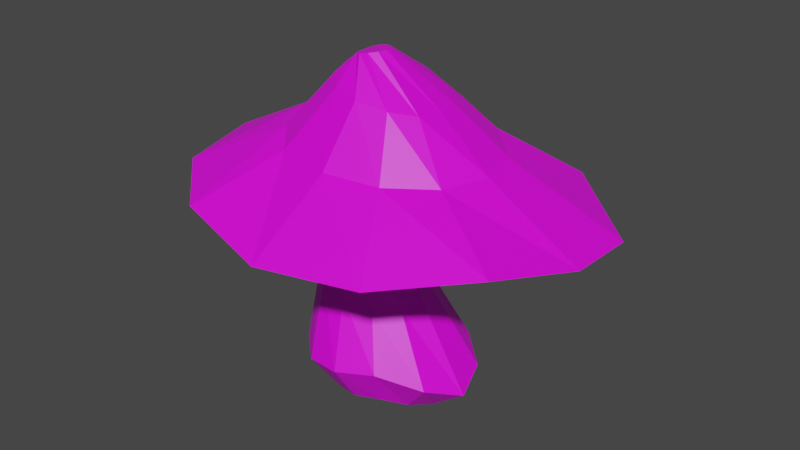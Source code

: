 # Source: Mushroom.blend  (saved by Blender 3.1.7; exported with 4.5.12 LTS)
import bpy
from mathutils import Matrix  # noqa: F401  (used for matrix-valued properties, if any)

bpy.ops.wm.read_factory_settings(use_empty=True)
scene = bpy.context.scene
scene.name = 'Scene'

# ---- collections
col_collection = bpy.data.collections.new('Collection'); scene.collection.children.link(col_collection)

# ---- images (referenced by path relative to the original .blend; pixels are not part of the script)
import os
ASSET_DIR = os.environ.get("B2B_ASSET_DIR", "")  # directory of the original .blend (textures are referenced by path, not embedded)
HERE = os.path.dirname(os.path.abspath(__file__))  # packed textures are extracted next to this script under _unpacked/

def load_image(name, relpath, width, height, colorspace="sRGB"):
    """Load a texture the original file referenced (path relative to the .blend, or extracted next to this script)."""
    p = next((c for c in (os.path.join(HERE, relpath), os.path.join(ASSET_DIR, relpath)) if relpath and os.path.exists(c)), "")
    if p:
        img = bpy.data.images.load(p, check_existing=True)
        img.name = name
    else:  # same state as the original file: an image datablock whose file is absent (Cycles renders it pink)
        img = bpy.data.images.new(name, width, height)
        img.source = "FILE"
        img.filepath = "//" + (relpath or name)
    img.colorspace_settings.name = colorspace
    return img
img_mushroom_png = load_image('Mushroom.png', 'Mushroom.png', 1024, 1024, 'sRGB')

# ---- materials (node trees are filled in below, after node groups)
mat_material_001 = bpy.data.materials.new('Material.001')
mat_material_001.use_transparent_shadow = False

# ---- material node trees
mat_material_001.use_nodes = True; mat_material_001.node_tree.nodes.clear()
_N = mat_material_001.node_tree.nodes; _L = mat_material_001.node_tree.links
n0 = _N.new('ShaderNodeBsdfPrincipled'); n0.name = 'Principled BSDF'; n0.location = (10, 300)
n0.distribution = 'GGX'
n0.subsurface_method = 'RANDOM_WALK_SKIN'
n0.inputs[3].default_value = 1.45
n0.inputs[27].default_value = (0.0, 0.0, 0.0, 1.0)
n0.inputs[28].default_value = 1.0
n1 = _N.new('ShaderNodeOutputMaterial'); n1.name = 'Material Output'; n1.location = (300, 300)
n2 = _N.new('ShaderNodeTexImage'); n2.name = 'Image Texture'; n2.location = (-399, 220)
n2.image = img_mushroom_png
_L.new(n0.outputs[0], n1.inputs[0])
_L.new(n2.outputs[0], n0.inputs[0])
n1.is_active_output = True

# ---- world
world_world = bpy.data.worlds.new('World'); scene.world = world_world
world_world.use_nodes = True; world_world.node_tree.nodes.clear()
_N = world_world.node_tree.nodes; _L = world_world.node_tree.links
n0 = _N.new('ShaderNodeOutputWorld'); n0.name = 'World Output'; n0.location = (300, 300)
n1 = _N.new('ShaderNodeBackground'); n1.name = 'Background'; n1.location = (10, 300)
n1.inputs[0].default_value = (0.05088, 0.05088, 0.05088, 1.0)
_L.new(n1.outputs[0], n0.inputs[0])
n0.is_active_output = True
world_world.color = (0.05088, 0.05088, 0.05088)
world_world.use_sun_shadow = False
world_world.sun_shadow_jitter_overblur = 0.0

# ---- meshes
me_cylinder_001 = bpy.data.meshes.new('Cylinder.001')
me_cylinder_001.from_pydata([(-0.002923, 0.1391, -0.3466), (-0.03783, 0.07962, 0.2939), (0.04715, 0.1269, -0.3471), (-0.02277, 0.07399, 0.2968), (0.08556, 0.0924, -0.356), (-0.01033, 0.06167, 0.2991), (0.09906, 0.04572, -0.3603), (-0.005681, 0.04519, 0.3002), (0.07888, 0.00136, -0.3469), (-0.01004, 0.02911, 0.2998), (0.03725, -0.03147, -0.3349), (-0.02281, 0.01788, 0.2978), (-0.009207, -0.04623, -0.3392), (-0.03842, 0.01507, 0.2948), (-0.0547, -0.03642, -0.3445), (-0.05082, 0.02178, 0.2917), (-0.09075, -0.002765, -0.3452), (-0.05769, 0.03596, 0.2895), (-0.1037, 0.04391, -0.3457), (-0.05808, 0.05374, 0.2887), (-0.08991, 0.09106, -0.3462), (-0.05753, 0.06813, 0.2894), (-0.05303, 0.126, -0.3465), (-0.05022, 0.07754, 0.2913), (-0.002735, 0.2035, -0.2783), (0.07803, 0.1839, -0.2783), (0.1413, 0.1279, -0.297), (0.1662, 0.05177, -0.314), (0.1306, -0.0185, -0.2842), (0.0578, -0.06825, -0.2553), (-0.0143, -0.09329, -0.265), (-0.08631, -0.07827, -0.2752), (-0.1449, -0.02405, -0.2759), (-0.1657, 0.05098, -0.2768), (-0.1434, 0.1269, -0.2776), (-0.08375, 0.1831, -0.278), (-0.04154, 0.1467, -0.1023), (-0.05892, 0.1356, 0.01827), (-0.001298, 0.4189, 0.002031), (-0.00864, 0.1579, 0.2386), (0.04408, 0.1459, 0.2224), (0.1913, 0.3673, 0.02553), (-0.02278, 0.1257, 0.01082), (0.01256, 0.1233, -0.1185), (0.08299, 0.1114, 0.211), (0.3689, 0.2115, 0.003602), (0.003389, 0.09997, 0.003961), (0.05155, 0.09203, -0.1383), (0.09747, 0.06307, 0.2093), (0.3779, 0.05752, 0.01822), (0.01259, 0.0664, 0.001438), (0.06611, 0.05382, -0.1507), (0.08947, 0.01256, 0.2163), (0.3242, -0.1126, 0.05438), (0.002607, 0.03361, 0.002838), (0.05333, 0.01205, -0.1586), (0.05517, -0.02532, 0.2275), (0.1801, -0.2367, 0.03761), (-0.02421, 0.01001, 0.006946), (0.01504, -0.02259, -0.1594), (-0.003212, -0.03695, 0.2352), (-0.009203, -0.2761, 0.0309), (-0.06065, 0.001668, 0.01273), (-0.0415, -0.03594, -0.1462), (-0.05875, -0.02145, 0.2419), (-0.1953, -0.2367, 0.06248), (-0.0967, 0.01079, 0.01899), (-0.09919, -0.02295, -0.1287), (-0.09438, 0.01425, 0.2506), (-0.3309, -0.1126, 0.06944), (-0.1229, 0.03513, 0.02532), (-0.1403, 0.01343, -0.1187), (-0.1073, 0.06216, 0.2573), (-0.3761, 0.05777, 0.07263), (-0.1321, 0.06874, 0.02977), (-0.1542, 0.06397, -0.1152), (-0.09344, 0.1104, 0.2567), (-0.3037, 0.2126, 0.08469), (-0.122, 0.1022, 0.02984), (-0.1385, 0.1152, -0.1098), (-0.05811, 0.1452, 0.2492), (-0.1868, 0.3676, 0.05666), (-0.09524, 0.1268, 0.02447), (-0.09722, 0.1464, -0.1031), (-0.003265, 0.2514, 0.1623), (0.09514, 0.2265, 0.1318), (0.1699, 0.1569, 0.1187), (0.1922, 0.06733, 0.1198), (0.1646, -0.02296, 0.1226), (0.09139, -0.08814, 0.1276), (-0.009355, -0.1111, 0.1326), (-0.1267, -0.08063, 0.1302), (-0.1795, -0.02216, 0.1439), (-0.2023, 0.06721, 0.1586), (-0.173, 0.1568, 0.1667), (-0.1021, 0.2265, 0.1672)], [], [(39, 1, 3, 40), (40, 3, 5, 44), (44, 5, 7, 48), (48, 7, 9, 52), (52, 9, 11, 56), (56, 11, 13, 60), (60, 13, 15, 64), (64, 15, 17, 68), (68, 17, 19, 72), (72, 19, 21, 76), (3, 1, 23, 21, 19, 17, 15, 13, 11, 9, 7, 5), (76, 21, 23, 80), (80, 23, 1, 39), (0, 2, 4, 6, 8, 10, 12, 14, 16, 18, 20, 22), (22, 35, 24, 0), (20, 34, 35, 22), (18, 33, 34, 20), (16, 32, 33, 18), (14, 31, 32, 16), (12, 30, 31, 14), (10, 29, 30, 12), (8, 28, 29, 10), (6, 27, 28, 8), (4, 26, 27, 6), (2, 25, 26, 4), (0, 24, 25, 2), (35, 83, 36, 24), (83, 82, 37, 36), (82, 81, 38, 37), (95, 80, 39, 84), (34, 79, 83, 35), (79, 78, 82, 83), (78, 77, 81, 82), (94, 76, 80, 95), (33, 75, 79, 34), (75, 74, 78, 79), (74, 73, 77, 78), (93, 72, 76, 94), (32, 71, 75, 33), (71, 70, 74, 75), (70, 69, 73, 74), (92, 68, 72, 93), (31, 67, 71, 32), (67, 66, 70, 71), (66, 65, 69, 70), (91, 64, 68, 92), (30, 63, 67, 31), (63, 62, 66, 67), (62, 61, 65, 66), (90, 60, 64, 91), (29, 59, 63, 30), (59, 58, 62, 63), (58, 57, 61, 62), (89, 56, 60, 90), (28, 55, 59, 29), (55, 54, 58, 59), (54, 53, 57, 58), (88, 52, 56, 89), (27, 51, 55, 28), (51, 50, 54, 55), (50, 49, 53, 54), (87, 48, 52, 88), (26, 47, 51, 27), (47, 46, 50, 51), (46, 45, 49, 50), (86, 44, 48, 87), (25, 43, 47, 26), (43, 42, 46, 47), (42, 41, 45, 46), (85, 40, 44, 86), (24, 36, 43, 25), (36, 37, 42, 43), (37, 38, 41, 42), (84, 39, 40, 85), (38, 84, 85, 41), (41, 85, 86, 45), (45, 86, 87, 49), (49, 87, 88, 53), (53, 88, 89, 57), (57, 89, 90, 61), (61, 90, 91, 65), (65, 91, 92, 69), (69, 92, 93, 73), (73, 93, 94, 77), (77, 94, 95, 81), (81, 95, 84, 38)])
_uv = me_cylinder_001.uv_layers.new(name='UVMap')
_uv.uv.foreach_set('vector', [1.0, 0.9098, 1.0, 1.0, 0.9167, 1.0, 0.9167, 0.9098, 0.9167, 0.9098, 0.9167, 1.0, 0.8333, 1.0, 0.8333, 0.9098, 0.8333, 0.9098, 0.8333, 1.0, 0.75, 1.0, 0.75, 0.9098, 0.75, 0.9098, 0.75, 1.0, 0.6667, 1.0, 0.6667, 0.9098, 0.6667, 0.9098, 0.6667, 1.0, 0.5833, 1.0, 0.5833, 0.9098, 0.5833, 0.9098, 0.5833, 1.0, 0.5, 1.0, 0.5, 0.9098, 0.5, 0.9098, 0.5, 1.0, 0.4167, 1.0, 0.4167, 0.9098, 0.4167, 0.9098, 0.4167, 1.0, 0.3333, 1.0, 0.3333, 0.9098, 0.3333, 0.9098, 0.3333, 1.0, 0.25, 1.0, 0.25, 0.9098, 0.25, 0.9098, 0.25, 1.0, 0.1667, 1.0, 0.1667, 0.9098, 0.37, 0.4578, 0.25, 0.49, 0.13, 0.4578, 0.04215, 0.37, 0.01, 0.25, 0.04215, 0.13, 0.13, 0.04215, 0.25, 0.01, 0.37, 0.04215, 0.4578, 0.13, 0.49, 0.25, 0.4578, 0.37, 0.1667, 0.9098, 0.1667, 1.0, 0.08333, 1.0, 0.08333, 0.9098, 0.08333, 0.9098, 0.08333, 1.0, 7.451e-08, 1.0, 7.451e-08, 0.9098, 0.75, 0.49, 0.87, 0.4578, 0.9578, 0.37, 0.99, 0.25, 0.9578, 0.13, 0.87, 0.04215, 0.75, 0.01, 0.63, 0.04215, 0.5422, 0.13, 0.51, 0.25, 0.5422, 0.37, 0.63, 0.4578, 0.08333, 0.5, 0.08333, 0.5489, 7.451e-08, 0.5489, 7.451e-08, 0.5, 0.1667, 0.5, 0.1667, 0.5489, 0.08333, 0.5489, 0.08333, 0.5, 0.25, 0.5, 0.25, 0.5489, 0.1667, 0.5489, 0.1667, 0.5, 0.3333, 0.5, 0.3333, 0.5489, 0.25, 0.5489, 0.25, 0.5, 0.4167, 0.5, 0.4167, 0.5489, 0.3333, 0.5489, 0.3333, 0.5, 0.5, 0.5, 0.5, 0.5489, 0.4167, 0.5489, 0.4167, 0.5, 0.5833, 0.5, 0.5833, 0.5489, 0.5, 0.5489, 0.5, 0.5, 0.6667, 0.5, 0.6667, 0.5489, 0.5833, 0.5489, 0.5833, 0.5, 0.75, 0.5, 0.75, 0.5489, 0.6667, 0.5489, 0.6667, 0.5, 0.8333, 0.5, 0.8333, 0.5489, 0.75, 0.5489, 0.75, 0.5, 0.9167, 0.5, 0.9167, 0.5489, 0.8333, 0.5489, 0.8333, 0.5, 1.0, 0.5, 1.0, 0.5489, 0.9167, 0.5489, 0.9167, 0.5, 0.08333, 0.5489, 0.08333, 0.6391, 7.451e-08, 0.6391, 7.451e-08, 0.5489, 0.08333, 0.6391, 0.08333, 0.7293, 7.451e-08, 0.7293, 7.451e-08, 0.6391, 0.08333, 0.7293, 0.08333, 0.8196, 7.451e-08, 0.8196, 7.451e-08, 0.7293, 0.08333, 0.8607, 0.08333, 0.9098, 7.451e-08, 0.9098, 7.451e-08, 0.8607, 0.1667, 0.5489, 0.1667, 0.6391, 0.08333, 0.6391, 0.08333, 0.5489, 0.1667, 0.6391, 0.1667, 0.7293, 0.08333, 0.7293, 0.08333, 0.6391, 0.1667, 0.7293, 0.1667, 0.8196, 0.08333, 0.8196, 0.08333, 0.7293, 0.1667, 0.8607, 0.1667, 0.9098, 0.08333, 0.9098, 0.08333, 0.8607, 0.25, 0.5489, 0.25, 0.6391, 0.1667, 0.6391, 0.1667, 0.5489, 0.25, 0.6391, 0.25, 0.7293, 0.1667, 0.7293, 0.1667, 0.6391, 0.25, 0.7293, 0.25, 0.8196, 0.1667, 0.8196, 0.1667, 0.7293, 0.25, 0.8607, 0.25, 0.9098, 0.1667, 0.9098, 0.1667, 0.8607, 0.3333, 0.5489, 0.3333, 0.6391, 0.25, 0.6391, 0.25, 0.5489, 0.3333, 0.6391, 0.3333, 0.7293, 0.25, 0.7293, 0.25, 0.6391, 0.3333, 0.7293, 0.3333, 0.8196, 0.25, 0.8196, 0.25, 0.7293, 0.3333, 0.8607, 0.3333, 0.9098, 0.25, 0.9098, 0.25, 0.8607, 0.4167, 0.5489, 0.4167, 0.6391, 0.3333, 0.6391, 0.3333, 0.5489, 0.4167, 0.6391, 0.4167, 0.7293, 0.3333, 0.7293, 0.3333, 0.6391, 0.4167, 0.7293, 0.4167, 0.8196, 0.3333, 0.8196, 0.3333, 0.7293, 0.4167, 0.8607, 0.4167, 0.9098, 0.3333, 0.9098, 0.3333, 0.8607, 0.5, 0.5489, 0.5, 0.6391, 0.4167, 0.6391, 0.4167, 0.5489, 0.5, 0.6391, 0.5, 0.7293, 0.4167, 0.7293, 0.4167, 0.6391, 0.5, 0.7293, 0.5, 0.8196, 0.4167, 0.8196, 0.4167, 0.7293, 0.5, 0.8607, 0.5, 0.9098, 0.4167, 0.9098, 0.4167, 0.8607, 0.5833, 0.5489, 0.5833, 0.6391, 0.5, 0.6391, 0.5, 0.5489, 0.5833, 0.6391, 0.5833, 0.7293, 0.5, 0.7293, 0.5, 0.6391, 0.5833, 0.7293, 0.5833, 0.8196, 0.5, 0.8196, 0.5, 0.7293, 0.5833, 0.8607, 0.5833, 0.9098, 0.5, 0.9098, 0.5, 0.8607, 0.6667, 0.5489, 0.6667, 0.6391, 0.5833, 0.6391, 0.5833, 0.5489, 0.6667, 0.6391, 0.6667, 0.7293, 0.5833, 0.7293, 0.5833, 0.6391, 0.6667, 0.7293, 0.6667, 0.8196, 0.5833, 0.8196, 0.5833, 0.7293, 0.6667, 0.8607, 0.6667, 0.9098, 0.5833, 0.9098, 0.5833, 0.8607, 0.75, 0.5489, 0.75, 0.6391, 0.6667, 0.6391, 0.6667, 0.5489, 0.75, 0.6391, 0.75, 0.7293, 0.6667, 0.7293, 0.6667, 0.6391, 0.75, 0.7293, 0.75, 0.8196, 0.6667, 0.8196, 0.6667, 0.7293, 0.75, 0.8607, 0.75, 0.9098, 0.6667, 0.9098, 0.6667, 0.8607, 0.8333, 0.5489, 0.8333, 0.6391, 0.75, 0.6391, 0.75, 0.5489, 0.8333, 0.6391, 0.8333, 0.7293, 0.75, 0.7293, 0.75, 0.6391, 0.8333, 0.7293, 0.8333, 0.8196, 0.75, 0.8196, 0.75, 0.7293, 0.8333, 0.8607, 0.8333, 0.9098, 0.75, 0.9098, 0.75, 0.8607, 0.9167, 0.5489, 0.9167, 0.6391, 0.8333, 0.6391, 0.8333, 0.5489, 0.9167, 0.6391, 0.9167, 0.7293, 0.8333, 0.7293, 0.8333, 0.6391, 0.9167, 0.7293, 0.9167, 0.8196, 0.8333, 0.8196, 0.8333, 0.7293, 0.9167, 0.8607, 0.9167, 0.9098, 0.8333, 0.9098, 0.8333, 0.8607, 1.0, 0.5489, 1.0, 0.6391, 0.9167, 0.6391, 0.9167, 0.5489, 1.0, 0.6391, 1.0, 0.7293, 0.9167, 0.7293, 0.9167, 0.6391, 1.0, 0.7293, 1.0, 0.8196, 0.9167, 0.8196, 0.9167, 0.7293, 1.0, 0.8607, 1.0, 0.9098, 0.9167, 0.9098, 0.9167, 0.8607, 1.0, 0.8196, 1.0, 0.8607, 0.9167, 0.8607, 0.9167, 0.8196, 0.9167, 0.8196, 0.9167, 0.8607, 0.8333, 0.8607, 0.8333, 0.8196, 0.8333, 0.8196, 0.8333, 0.8607, 0.75, 0.8607, 0.75, 0.8196, 0.75, 0.8196, 0.75, 0.8607, 0.6667, 0.8607, 0.6667, 0.8196, 0.6667, 0.8196, 0.6667, 0.8607, 0.5833, 0.8607, 0.5833, 0.8196, 0.5833, 0.8196, 0.5833, 0.8607, 0.5, 0.8607, 0.5, 0.8196, 0.5, 0.8196, 0.5, 0.8607, 0.4167, 0.8607, 0.4167, 0.8196, 0.4167, 0.8196, 0.4167, 0.8607, 0.3333, 0.8607, 0.3333, 0.8196, 0.3333, 0.8196, 0.3333, 0.8607, 0.25, 0.8607, 0.25, 0.8196, 0.25, 0.8196, 0.25, 0.8607, 0.1667, 0.8607, 0.1667, 0.8196, 0.1667, 0.8196, 0.1667, 0.8607, 0.08333, 0.8607, 0.08333, 0.8196, 0.08333, 0.8196, 0.08333, 0.8607, 7.451e-08, 0.8607, 7.451e-08, 0.8196])
me_cylinder_001.materials.append(mat_material_001)
me_cylinder_001.use_remesh_fix_poles = True
me_cylinder_001.use_remesh_preserve_attributes = False
me_cylinder_001.update()

# ---- objects
ob_cylinder = bpy.data.objects.new('Cylinder', me_cylinder_001)

# ---- transforms, parenting, visibility, modifiers, constraints
ob_cylinder.location = (0.0, 0.0, 0.0)

# ---- collection membership
col_collection.objects.link(ob_cylinder)

# ---- scene / render settings (as saved in the file)
scene.frame_start = 1; scene.frame_end = 250; scene.frame_set(63)
scene.render.engine = 'BLENDER_EEVEE_NEXT'
scene.cycles.sampling_pattern = 'TABULATED_SOBOL'
scene.cycles.use_light_tree = False
scene.view_settings.view_transform = 'Filmic'
bpy.context.view_layer.update()

# ---- added for rendering (the .blend has no active camera and no usable light): camera, sun
cam_auto = bpy.data.cameras.new('AutoCamera')
cam_auto.lens = 50.0
cam_auto.sensor_width = 36.0
cam_auto.clip_end = 1000.0
ob_auto_camera = bpy.data.objects.new('AutoCamera', cam_auto)
scene.collection.objects.link(ob_auto_camera)
ob_auto_camera.location = (1.12942, -1.28286, 0.872774)
ob_auto_camera.rotation_euler = (1.09748, -7.21219e-08, 0.694738)
scene.camera = ob_auto_camera
light_auto_sun = bpy.data.lights.new('AutoSun', 'SUN')
light_auto_sun.energy = 3.0
light_auto_sun.angle = 0.0523599
ob_auto_sun = bpy.data.objects.new('AutoSun', light_auto_sun)
scene.collection.objects.link(ob_auto_sun)
ob_auto_sun.rotation_euler = (0.872665, 0.174533, 0.523599)
bpy.context.view_layer.update()
